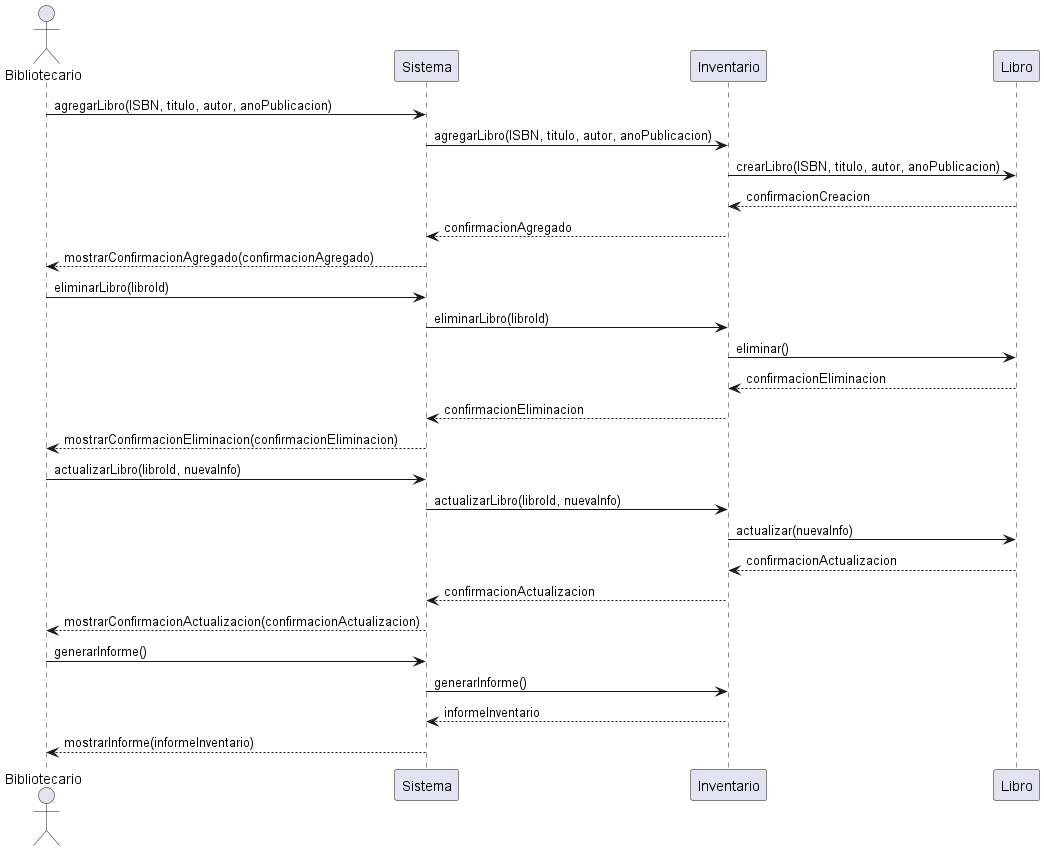

The diagram above was rendered by PlantUML. Its source (embedded in the PNG):
@startuml
actor Bibliotecario

Bibliotecario -> Sistema : agregarLibro(ISBN, titulo, autor, anoPublicacion)
Sistema -> Inventario : agregarLibro(ISBN, titulo, autor, anoPublicacion)
Inventario -> Libro : crearLibro(ISBN, titulo, autor, anoPublicacion)
Libro --> Inventario : confirmacionCreacion
Inventario --> Sistema : confirmacionAgregado
Sistema --> Bibliotecario : mostrarConfirmacionAgregado(confirmacionAgregado)

Bibliotecario -> Sistema : eliminarLibro(libroId)
Sistema -> Inventario : eliminarLibro(libroId)
Inventario -> Libro : eliminar()
Libro --> Inventario : confirmacionEliminacion
Inventario --> Sistema : confirmacionEliminacion
Sistema --> Bibliotecario : mostrarConfirmacionEliminacion(confirmacionEliminacion)

Bibliotecario -> Sistema : actualizarLibro(libroId, nuevaInfo)
Sistema -> Inventario : actualizarLibro(libroId, nuevaInfo)
Inventario -> Libro : actualizar(nuevaInfo)
Libro --> Inventario : confirmacionActualizacion
Inventario --> Sistema : confirmacionActualizacion
Sistema --> Bibliotecario : mostrarConfirmacionActualizacion(confirmacionActualizacion)

Bibliotecario -> Sistema : generarInforme()
Sistema -> Inventario : generarInforme()
Inventario --> Sistema : informeInventario
Sistema --> Bibliotecario : mostrarInforme(informeInventario)
@enduml